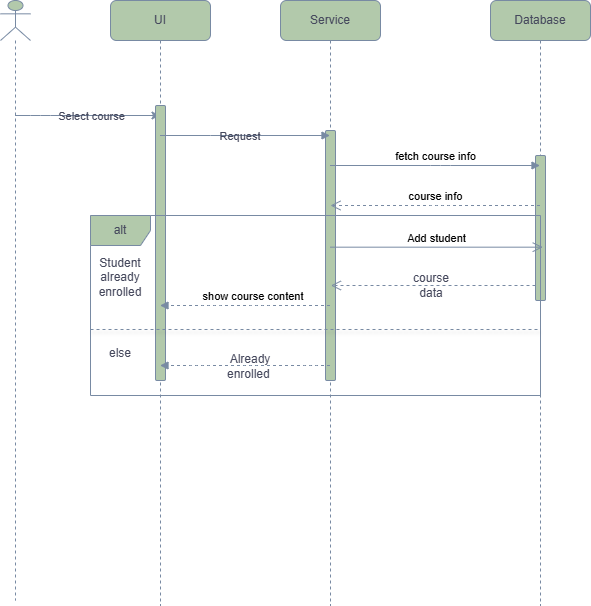

The diagram above was exported from draw.io. Its source (the exported page's mxGraphModel, read from the mxfile embedded in the PNG):
<mxGraphModel dx="1042" dy="562" grid="1" gridSize="10" guides="1" tooltips="1" connect="1" arrows="1" fold="1" page="1" pageScale="1" pageWidth="850" pageHeight="1100" background="light-dark(#FFFFFF,#F9F9F9)" math="0" shadow="0">
  <root>
    <mxCell id="0" />
    <mxCell id="1" parent="0" />
    <mxCell id="PLr5qb-knC-6Fq4rB62o-8" value="" style="shape=umlLifeline;perimeter=lifelinePerimeter;whiteSpace=wrap;html=1;container=1;dropTarget=0;collapsible=0;recursiveResize=0;outlineConnect=0;portConstraint=eastwest;newEdgeStyle={&quot;curved&quot;:0,&quot;rounded&quot;:0};participant=umlActor;labelBackgroundColor=none;fillColor=#B2C9AB;strokeColor=#788AA3;fontColor=#46495D;rounded=1;" parent="1" vertex="1">
      <mxGeometry x="60" y="35" width="30" height="600" as="geometry" />
    </mxCell>
    <mxCell id="U6RIbt0HO61NMRowXoWE-5" style="edgeStyle=orthogonalEdgeStyle;rounded=1;orthogonalLoop=1;jettySize=auto;html=1;curved=0;labelBackgroundColor=none;strokeColor=#788AA3;fontColor=default;" parent="1" source="PLr5qb-knC-6Fq4rB62o-8" target="PLr5qb-knC-6Fq4rB62o-10" edge="1">
      <mxGeometry relative="1" as="geometry">
        <Array as="points">
          <mxPoint x="100" y="150" />
          <mxPoint x="100" y="150" />
        </Array>
      </mxGeometry>
    </mxCell>
    <mxCell id="U6RIbt0HO61NMRowXoWE-7" value="Select course" style="edgeLabel;html=1;align=center;verticalAlign=middle;resizable=0;points=[];labelBackgroundColor=none;fontColor=#46495D;rounded=1;" parent="U6RIbt0HO61NMRowXoWE-5" vertex="1" connectable="0">
      <mxGeometry x="0.0524" relative="1" as="geometry">
        <mxPoint as="offset" />
      </mxGeometry>
    </mxCell>
    <mxCell id="PLr5qb-knC-6Fq4rB62o-10" value="UI" style="shape=umlLifeline;perimeter=lifelinePerimeter;whiteSpace=wrap;html=1;container=1;dropTarget=0;collapsible=0;recursiveResize=0;outlineConnect=0;portConstraint=eastwest;newEdgeStyle={&quot;curved&quot;:0,&quot;rounded&quot;:0};labelBackgroundColor=none;fillColor=#B2C9AB;strokeColor=#788AA3;fontColor=#46495D;rounded=1;" parent="1" vertex="1">
      <mxGeometry x="170" y="35" width="100" height="605" as="geometry" />
    </mxCell>
    <mxCell id="U6RIbt0HO61NMRowXoWE-43" value="" style="html=1;points=[[0,0,0,0,5],[0,1,0,0,-5],[1,0,0,0,5],[1,1,0,0,-5]];perimeter=orthogonalPerimeter;outlineConnect=0;targetShapes=umlLifeline;portConstraint=eastwest;newEdgeStyle={&quot;curved&quot;:0,&quot;rounded&quot;:0};labelBackgroundColor=none;fillColor=#B2C9AB;strokeColor=#788AA3;fontColor=#46495D;rounded=1;" parent="PLr5qb-knC-6Fq4rB62o-10" vertex="1">
      <mxGeometry x="45" y="105" width="10" height="275" as="geometry" />
    </mxCell>
    <mxCell id="PLr5qb-knC-6Fq4rB62o-11" value="Service" style="shape=umlLifeline;perimeter=lifelinePerimeter;whiteSpace=wrap;html=1;container=1;dropTarget=0;collapsible=0;recursiveResize=0;outlineConnect=0;portConstraint=eastwest;newEdgeStyle={&quot;curved&quot;:0,&quot;rounded&quot;:0};labelBackgroundColor=none;fillColor=#B2C9AB;strokeColor=#788AA3;fontColor=#46495D;rounded=1;" parent="1" vertex="1">
      <mxGeometry x="340" y="35" width="100" height="605" as="geometry" />
    </mxCell>
    <mxCell id="U6RIbt0HO61NMRowXoWE-44" value="" style="html=1;points=[[0,0,0,0,5],[0,1,0,0,-5],[1,0,0,0,5],[1,1,0,0,-5]];perimeter=orthogonalPerimeter;outlineConnect=0;targetShapes=umlLifeline;portConstraint=eastwest;newEdgeStyle={&quot;curved&quot;:0,&quot;rounded&quot;:0};labelBackgroundColor=none;fillColor=#B2C9AB;strokeColor=#788AA3;fontColor=#46495D;rounded=1;" parent="PLr5qb-knC-6Fq4rB62o-11" vertex="1">
      <mxGeometry x="45" y="130" width="10" height="250" as="geometry" />
    </mxCell>
    <mxCell id="PLr5qb-knC-6Fq4rB62o-12" value="Database" style="shape=umlLifeline;perimeter=lifelinePerimeter;whiteSpace=wrap;html=1;container=1;dropTarget=0;collapsible=0;recursiveResize=0;outlineConnect=0;portConstraint=eastwest;newEdgeStyle={&quot;curved&quot;:0,&quot;rounded&quot;:0};labelBackgroundColor=none;fillColor=#B2C9AB;strokeColor=#788AA3;fontColor=#46495D;rounded=1;" parent="1" vertex="1">
      <mxGeometry x="550" y="35" width="100" height="605" as="geometry" />
    </mxCell>
    <mxCell id="U6RIbt0HO61NMRowXoWE-45" value="" style="html=1;points=[[0,0,0,0,5],[0,1,0,0,-5],[1,0,0,0,5],[1,1,0,0,-5]];perimeter=orthogonalPerimeter;outlineConnect=0;targetShapes=umlLifeline;portConstraint=eastwest;newEdgeStyle={&quot;curved&quot;:0,&quot;rounded&quot;:0};labelBackgroundColor=none;fillColor=#B2C9AB;strokeColor=#788AA3;fontColor=#46495D;rounded=1;" parent="PLr5qb-knC-6Fq4rB62o-12" vertex="1">
      <mxGeometry x="45" y="155" width="10" height="145" as="geometry" />
    </mxCell>
    <mxCell id="U6RIbt0HO61NMRowXoWE-4" value="" style="html=1;verticalAlign=bottom;endArrow=block;curved=0;rounded=1;labelBackgroundColor=none;strokeColor=#788AA3;fontColor=default;" parent="1" source="PLr5qb-knC-6Fq4rB62o-10" target="PLr5qb-knC-6Fq4rB62o-11" edge="1">
      <mxGeometry width="80" relative="1" as="geometry">
        <mxPoint x="260" y="170" as="sourcePoint" />
        <mxPoint x="340" y="170" as="targetPoint" />
        <Array as="points">
          <mxPoint x="280" y="170" />
        </Array>
      </mxGeometry>
    </mxCell>
    <mxCell id="U6RIbt0HO61NMRowXoWE-8" value="Request&amp;nbsp;" style="edgeLabel;html=1;align=center;verticalAlign=middle;resizable=0;points=[];labelBackgroundColor=none;fontColor=#46495D;rounded=1;" parent="U6RIbt0HO61NMRowXoWE-4" vertex="1" connectable="0">
      <mxGeometry x="0.1565" y="-4" relative="1" as="geometry">
        <mxPoint x="-17" y="-4" as="offset" />
      </mxGeometry>
    </mxCell>
    <mxCell id="U6RIbt0HO61NMRowXoWE-12" value="fetch course info" style="html=1;verticalAlign=bottom;endArrow=block;curved=0;rounded=1;labelBackgroundColor=none;strokeColor=#788AA3;fontColor=default;" parent="1" source="PLr5qb-knC-6Fq4rB62o-11" target="PLr5qb-knC-6Fq4rB62o-12" edge="1">
      <mxGeometry width="80" relative="1" as="geometry">
        <mxPoint x="310" y="170" as="sourcePoint" />
        <mxPoint x="390" y="170" as="targetPoint" />
        <Array as="points">
          <mxPoint x="500" y="200" />
        </Array>
      </mxGeometry>
    </mxCell>
    <mxCell id="U6RIbt0HO61NMRowXoWE-13" value="course info" style="html=1;verticalAlign=bottom;endArrow=open;dashed=1;endSize=8;curved=0;rounded=1;labelBackgroundColor=none;strokeColor=#788AA3;fontColor=default;" parent="1" source="PLr5qb-knC-6Fq4rB62o-12" edge="1">
      <mxGeometry relative="1" as="geometry">
        <mxPoint x="390" y="170" as="sourcePoint" />
        <mxPoint x="390" y="240" as="targetPoint" />
        <Array as="points">
          <mxPoint x="500" y="240" />
        </Array>
      </mxGeometry>
    </mxCell>
    <mxCell id="U6RIbt0HO61NMRowXoWE-18" value="alt" style="shape=umlFrame;whiteSpace=wrap;html=1;pointerEvents=0;labelBackgroundColor=none;fillColor=#B2C9AB;strokeColor=#788AA3;fontColor=#46495D;rounded=1;" parent="1" vertex="1">
      <mxGeometry x="150" y="250" width="450" height="180" as="geometry" />
    </mxCell>
    <mxCell id="U6RIbt0HO61NMRowXoWE-21" value="" style="line;strokeWidth=1;fillColor=none;align=left;verticalAlign=middle;spacingTop=-1;spacingLeft=3;spacingRight=3;rotatable=0;labelPosition=right;points=[];portConstraint=eastwest;strokeColor=#788AA3;shadow=1;dashed=1;labelBackgroundColor=none;fontColor=#46495D;rounded=1;" parent="1" vertex="1">
      <mxGeometry x="150" y="360" width="450" height="8" as="geometry" />
    </mxCell>
    <mxCell id="U6RIbt0HO61NMRowXoWE-22" value="Student already enrolled" style="text;html=1;whiteSpace=wrap;strokeColor=none;fillColor=none;align=center;verticalAlign=middle;rounded=1;labelBackgroundColor=none;fontColor=#46495D;" parent="1" vertex="1">
      <mxGeometry x="150" y="297" width="60" height="30" as="geometry" />
    </mxCell>
    <mxCell id="U6RIbt0HO61NMRowXoWE-23" value="else&lt;div&gt;&lt;br&gt;&lt;/div&gt;" style="text;html=1;whiteSpace=wrap;strokeColor=none;fillColor=none;align=center;verticalAlign=middle;rounded=1;labelBackgroundColor=none;fontColor=#46495D;" parent="1" vertex="1">
      <mxGeometry x="150" y="380" width="60" height="30" as="geometry" />
    </mxCell>
    <mxCell id="U6RIbt0HO61NMRowXoWE-28" value="Add student" style="html=1;verticalAlign=bottom;endArrow=open;endSize=8;curved=0;rounded=1;entryX=1.005;entryY=0.176;entryDx=0;entryDy=0;entryPerimeter=0;labelBackgroundColor=none;strokeColor=#788AA3;fontColor=default;" parent="1" source="PLr5qb-knC-6Fq4rB62o-11" target="U6RIbt0HO61NMRowXoWE-18" edge="1">
      <mxGeometry x="-0.0055" relative="1" as="geometry">
        <mxPoint x="530" y="320" as="sourcePoint" />
        <mxPoint x="450" y="320" as="targetPoint" />
        <mxPoint as="offset" />
      </mxGeometry>
    </mxCell>
    <mxCell id="U6RIbt0HO61NMRowXoWE-29" value="" style="html=1;verticalAlign=bottom;endArrow=block;curved=0;rounded=1;dashed=1;labelBackgroundColor=none;strokeColor=#788AA3;fontColor=default;" parent="1" source="PLr5qb-knC-6Fq4rB62o-11" target="PLr5qb-knC-6Fq4rB62o-10" edge="1">
      <mxGeometry x="-0.1285" y="50" width="80" relative="1" as="geometry">
        <mxPoint x="370" y="380" as="sourcePoint" />
        <mxPoint x="220" y="360" as="targetPoint" />
        <Array as="points">
          <mxPoint x="370" y="400" />
          <mxPoint x="310" y="400" />
          <mxPoint x="260" y="400" />
        </Array>
        <mxPoint x="1" as="offset" />
      </mxGeometry>
    </mxCell>
    <mxCell id="U6RIbt0HO61NMRowXoWE-31" value="Already enrolled&lt;span style=&quot;background-color: transparent; color: light-dark(rgb(0, 0, 0), rgb(255, 255, 255));&quot;&gt;&amp;nbsp;&lt;/span&gt;" style="text;html=1;whiteSpace=wrap;strokeColor=none;fillColor=none;align=center;verticalAlign=middle;rounded=1;labelBackgroundColor=none;fontColor=#46495D;" parent="1" vertex="1">
      <mxGeometry x="280" y="400" width="60" as="geometry" />
    </mxCell>
    <mxCell id="U6RIbt0HO61NMRowXoWE-33" value="" style="html=1;verticalAlign=bottom;endArrow=open;endSize=8;curved=0;rounded=1;dashed=1;labelBackgroundColor=none;strokeColor=#788AA3;fontColor=default;" parent="1" source="U6RIbt0HO61NMRowXoWE-45" edge="1">
      <mxGeometry relative="1" as="geometry">
        <mxPoint x="600" y="320" as="sourcePoint" />
        <mxPoint x="390.4117647058823" y="320" as="targetPoint" />
        <Array as="points" />
      </mxGeometry>
    </mxCell>
    <mxCell id="U6RIbt0HO61NMRowXoWE-36" value="&amp;nbsp;show course content" style="html=1;verticalAlign=bottom;endArrow=block;curved=0;rounded=1;dashed=1;labelBackgroundColor=none;strokeColor=#788AA3;fontColor=default;" parent="1" source="PLr5qb-knC-6Fq4rB62o-11" target="PLr5qb-knC-6Fq4rB62o-10" edge="1">
      <mxGeometry x="-0.0657" width="80" relative="1" as="geometry">
        <mxPoint x="360" y="270" as="sourcePoint" />
        <mxPoint x="440" y="270" as="targetPoint" />
        <Array as="points">
          <mxPoint x="320" y="340" />
          <mxPoint x="270" y="340" />
        </Array>
        <mxPoint as="offset" />
      </mxGeometry>
    </mxCell>
    <mxCell id="U6RIbt0HO61NMRowXoWE-35" value="course data" style="text;html=1;whiteSpace=wrap;strokeColor=none;fillColor=none;align=center;verticalAlign=middle;rounded=1;labelBackgroundColor=none;fontColor=#46495D;" parent="1" vertex="1">
      <mxGeometry x="460.5" y="305" width="60" height="30" as="geometry" />
    </mxCell>
  </root>
</mxGraphModel>